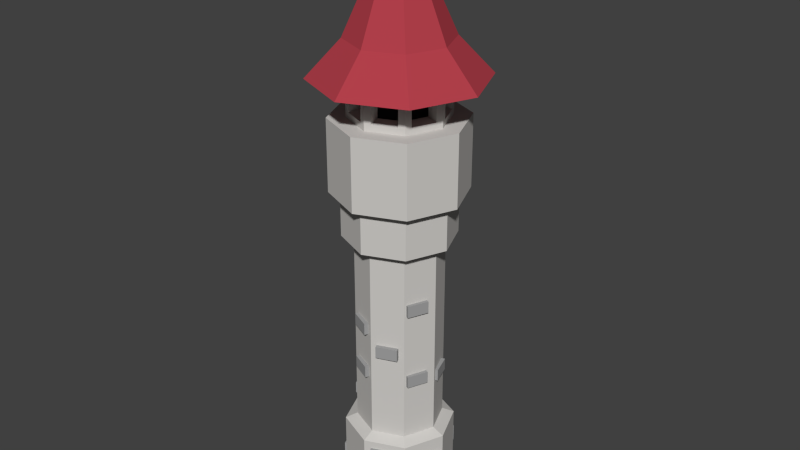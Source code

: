 # Source: PointyTower.blend  (saved by Blender 2.76.0; exported with 4.5.12 LTS)
import bpy
from mathutils import Matrix  # noqa: F401  (used for matrix-valued properties, if any)

bpy.ops.wm.read_factory_settings(use_empty=True)
scene = bpy.context.scene
scene.name = 'Scene'

# ---- collections
col_collection_1 = bpy.data.collections.new('Collection 1'); scene.collection.children.link(col_collection_1)

# ---- materials (node trees are filled in below, after node groups)
mat_lightrock_001 = bpy.data.materials.new('LightRock.001')
mat_lightrock_001.alpha_threshold = 0.0
mat_lightrock_001.roughness = 0.5
mat_celing_001 = bpy.data.materials.new('Celing.001')
mat_celing_001.alpha_threshold = 0.0
mat_celing_001.roughness = 0.5
mat_black_001 = bpy.data.materials.new('Black.001')
mat_black_001.alpha_threshold = 0.0
mat_black_001.roughness = 0.5
mat_darkrock_001 = bpy.data.materials.new('DarkRock.001')
mat_darkrock_001.alpha_threshold = 0.0
mat_darkrock_001.roughness = 0.5

# ---- material node trees
mat_lightrock_001.use_nodes = True; mat_lightrock_001.node_tree.nodes.clear()
_N = mat_lightrock_001.node_tree.nodes; _L = mat_lightrock_001.node_tree.links
n0 = _N.new('ShaderNodeOutputMaterial'); n0.name = 'Material Output'; n0.location = (300, 300)
n1 = _N.new('ShaderNodeBsdfDiffuse'); n1.name = 'Diffuse BSDF'; n1.location = (10, 300)
n1.inputs[0].default_value = (0.6152, 0.5978, 0.5723, 1.0)
_L.new(n1.outputs[0], n0.inputs[0])
n0.is_active_output = True
mat_celing_001.use_nodes = True; mat_celing_001.node_tree.nodes.clear()
_N = mat_celing_001.node_tree.nodes; _L = mat_celing_001.node_tree.links
n0 = _N.new('ShaderNodeOutputMaterial'); n0.name = 'Material Output'; n0.location = (300, 300)
n1 = _N.new('ShaderNodeBsdfDiffuse'); n1.name = 'Diffuse BSDF'; n1.location = (10, 300)
n1.inputs[0].default_value = (0.4452, 0.05127, 0.07036, 1.0)
_L.new(n1.outputs[0], n0.inputs[0])
n0.is_active_output = True
mat_black_001.use_nodes = True; mat_black_001.node_tree.nodes.clear()
_N = mat_black_001.node_tree.nodes; _L = mat_black_001.node_tree.links
n0 = _N.new('ShaderNodeOutputMaterial'); n0.name = 'Material Output'; n0.location = (300, 300)
n1 = _N.new('ShaderNodeBsdfDiffuse'); n1.name = 'Diffuse BSDF'; n1.location = (10, 300)
n1.inputs[0].default_value = (0.009018, 0.009018, 0.009018, 1.0)
_L.new(n1.outputs[0], n0.inputs[0])
n0.is_active_output = True
mat_darkrock_001.use_nodes = True; mat_darkrock_001.node_tree.nodes.clear()
_N = mat_darkrock_001.node_tree.nodes; _L = mat_darkrock_001.node_tree.links
n0 = _N.new('ShaderNodeOutputMaterial'); n0.name = 'Material Output'; n0.location = (300, 300)
n1 = _N.new('ShaderNodeBsdfDiffuse'); n1.name = 'Diffuse BSDF'; n1.location = (10, 300)
n1.inputs[0].default_value = (0.3506, 0.3506, 0.3506, 1.0)
_L.new(n1.outputs[0], n0.inputs[0])
n0.is_active_output = True

# ---- world
world_world = bpy.data.worlds.new('World'); scene.world = world_world
world_world.color = (0.05088, 0.05088, 0.05088)
world_world.use_sun_shadow = False
world_world.sun_shadow_jitter_overblur = 0.0
world_world.cycles.sampling_method = 'MANUAL'
world_world.cycles.sample_map_resolution = 256

# ---- meshes
me_cylinder = bpy.data.meshes.new('Cylinder')
me_cylinder.from_pydata([(0.3249, 0.3674, 0.377), (0.3249, 0.3674, 0.538), (0.06225, 0.4762, 0.538), (2.6e-09, 0.502, 0.7352), (0.355, 0.355, 0.7352), (0.355, 0.355, 0.01959), (0.06225, 0.4762, 0.377), (2.6e-09, 0.502, 0.01959), (0.502, -2.205e-08, 0.01959), (0.355, -0.355, 0.01959), (-4.129e-08, -0.502, 0.01959), (-0.355, -0.355, 0.01959), (-0.502, 5.881e-09, 0.01959), (-0.355, 0.355, 0.01959), (-0.3007, 0.3775, 0.2862), (-0.3007, 0.3775, 0.1251), (-0.355, 0.355, 0.7352), (-0.03764, 0.4864, 0.2862), (-0.03764, 0.4864, 0.1251), (-7.069e-10, 0.3929, 0.7823), (0.2778, 0.2778, 0.7823), (0.4859, 0.03897, 0.1651), (0.3771, 0.3016, 0.3261), (0.3771, 0.3016, 0.1651), (0.4859, 0.03897, 0.3261), (0.502, -2.205e-08, 0.7352), (0.3595, -0.3441, 0.294), (0.4028, -0.2395, 0.4412), (0.4028, -0.2395, 0.574), (0.4932, -0.02117, 0.574), (0.4932, -0.02117, 0.4412), (0.355, -0.355, 0.7352), (0.3595, -0.3441, 0.133), (0.4691, -0.07957, 0.294), (0.4691, -0.07957, 0.133), (0.05834, -0.4779, 0.5035), (-4.129e-08, -0.502, 0.7352), (0.3229, -0.3683, 0.6646), (0.3229, -0.3683, 0.5035), (0.05834, -0.4779, 0.6646), (-0.03778, -0.4864, 0.2927), (-0.03778, -0.4864, 0.1317), (-0.3012, -0.3773, 0.1317), (-0.355, -0.355, 0.7352), (-0.3012, -0.3773, 0.2927), (-0.37, -0.3187, 0.4052), (-0.37, -0.3187, 0.2441), (-0.502, 5.881e-09, 0.7352), (-0.4801, -0.0529, 0.4052), (-0.4801, -0.0529, 0.2441), (-0.3749, 0.3069, 0.4503), (-0.4846, 0.04194, 0.4503), (-0.4846, 0.04194, 0.2892), (-0.3749, 0.3069, 0.2892), (-0.2778, 0.2778, 0.7823), (0.3929, -1.647e-08, 0.7823), (0.06646, 0.3654, 1.503), (-7.069e-10, 0.3929, 2.63), (0.2778, 0.2778, 2.63), (0.2467, 0.2907, 2.327), (0.06571, 0.3657, 2.327), (0.06571, 0.3657, 2.217), (0.06646, 0.3654, 1.613), (0.2475, 0.2904, 1.503), (0.2475, 0.2904, 1.613), (0.2467, 0.2907, 2.217), (0.2778, -0.2778, 0.7823), (-3.506e-08, -0.3929, 0.7823), (-0.2778, -0.2778, 0.7823), (-0.3929, 5.392e-09, 0.7823), (-0.2142, 0.3042, 1.137), (-0.2142, 0.3042, 1.027), (-0.2778, 0.2778, 2.63), (-0.03281, 0.3793, 1.027), (-0.03281, 0.3793, 1.137), (0.3807, 0.02937, 1.273), (0.3057, 0.2106, 1.383), (0.3057, 0.2106, 1.273), (0.3807, 0.02937, 1.383), (0.3929, -1.647e-08, 2.63), (4.084e-09, 0.5007, 2.63), (0.3541, 0.3541, 2.63), (0.3611, -0.07689, 1.428), (0.3611, -0.07689, 1.318), (0.2861, -0.2578, 1.318), (0.3607, -0.07776, 2.142), (0.3607, -0.07776, 2.032), (0.2858, -0.2586, 2.032), (0.2861, -0.2578, 1.428), (0.2858, -0.2586, 2.142), (0.2778, -0.2778, 2.63), (0.04903, -0.3726, 1.707), (-3.506e-08, -0.3929, 2.63), (0.23, -0.2977, 1.597), (0.04903, -0.3726, 1.597), (0.23, -0.2977, 1.707), (-0.04101, -0.3759, 1.784), (-0.2221, -0.3009, 1.784), (-0.2213, -0.3012, 1.453), (-0.04026, -0.3762, 1.453), (-0.04026, -0.3762, 1.343), (-0.2213, -0.3012, 1.343), (-0.04101, -0.3759, 1.894), (-0.2221, -0.3009, 1.894), (-0.2778, -0.2778, 2.63), (-0.2947, -0.2372, 1.082), (-0.3929, 5.392e-09, 2.63), (-0.3697, -0.056, 0.9722), (-0.3697, -0.056, 1.082), (-0.2947, -0.2372, 0.9722), (-0.3789, 0.03382, 1.274), (-0.3791, 0.03331, 1.877), (-0.3043, 0.214, 1.877), (-0.3043, 0.214, 1.987), (-0.3041, 0.2145, 1.164), (-0.3041, 0.2145, 1.274), (-0.3789, 0.03382, 1.164), (-0.3791, 0.03331, 1.987), (-0.3541, 0.3541, 2.63), (0.5007, -2.198e-08, 2.63), (4.084e-09, 0.5007, 3.042), (0.3541, 0.3541, 3.042), (0.3541, -0.3541, 2.63), (-3.969e-08, -0.5007, 2.63), (-0.3541, -0.3541, 2.63), (-0.5007, 5.875e-09, 2.63), (-0.3541, 0.3541, 3.042), (0.5007, -2.198e-08, 3.042), (6.307e-09, 0.5987, 3.042), (0.4234, 0.4234, 3.042), (0.3541, -0.3541, 3.042), (-3.969e-08, -0.5007, 3.042), (-0.3541, -0.3541, 3.042), (-0.5007, 5.875e-09, 3.042), (-0.4234, 0.4234, 3.042), (0.5987, -2.771e-08, 3.042), (-5.071e-08, 0.5987, 3.701), (0.4234, 0.4234, 3.701), (0.4234, -0.4234, 3.042), (-4.604e-08, -0.5987, 3.042), (-0.4234, -0.4234, 3.042), (-0.5987, 5.602e-09, 3.042), (-0.4234, 0.4234, 3.701), (0.5987, -2.771e-08, 3.701), (-5.559e-08, 0.4395, 3.701), (0.3108, 0.3108, 3.701), (0.4234, -0.4234, 3.701), (-1.031e-07, -0.5987, 3.701), (-0.4234, -0.4234, 3.701), (-0.5987, 5.602e-09, 3.701), (-0.3108, 0.3108, 3.701), (0.4395, -1.841e-08, 3.701), (0.05221, 0.4179, 3.758), (0.2586, 0.3324, 3.758), (0.3108, -0.3108, 3.701), (-9.401e-08, -0.4395, 3.701), (-0.3108, -0.3108, 3.701), (-0.4395, 6.045e-09, 3.701), (-0.2586, 0.3324, 3.758), (-0.05221, 0.4179, 3.758), (0.3324, 0.2586, 3.758), (0.4179, 0.05221, 3.758), (0.3108, 0.3108, 4.036), (0.2586, 0.3324, 3.98), (-1.304e-07, 0.4395, 4.036), (0.05221, 0.4179, 3.98), (0.04033, 0.3228, 3.783), (0.1997, 0.2567, 3.783), (0.4179, -0.05221, 3.758), (0.3324, -0.2586, 3.758), (0.2586, -0.3324, 3.758), (0.05221, -0.4179, 3.758), (-0.05221, -0.4179, 3.758), (-0.2586, -0.3324, 3.758), (-0.3324, -0.2586, 3.758), (-0.4179, -0.05221, 3.758), (-0.4179, 0.05221, 3.758), (-0.3324, 0.2586, 3.758), (-0.05221, 0.4179, 3.98), (-0.3108, 0.3108, 4.036), (-0.2586, 0.3324, 3.98), (-0.1997, 0.2567, 3.783), (-0.04033, 0.3228, 3.783), (0.4395, -1.841e-08, 4.036), (0.4179, 0.05221, 3.98), (0.3324, 0.2586, 3.98), (0.2567, 0.1997, 3.783), (0.3228, 0.04033, 3.783), (0.1997, 0.2567, 3.955), (0.04033, 0.3228, 3.955), (0.3108, -0.3108, 4.036), (0.3324, -0.2586, 3.98), (0.4179, -0.05221, 3.98), (0.3228, -0.04033, 3.783), (0.2567, -0.1997, 3.783), (-1.689e-07, -0.4395, 4.036), (0.05221, -0.4179, 3.98), (0.2586, -0.3324, 3.98), (0.1997, -0.2567, 3.783), (0.04033, -0.3228, 3.783), (-0.3108, -0.3108, 4.036), (-0.2586, -0.3324, 3.98), (-0.05221, -0.4179, 3.98), (-0.04033, -0.3228, 3.783), (-0.1997, -0.2567, 3.783), (-0.4395, 6.045e-09, 4.036), (-0.4179, -0.05221, 3.98), (-0.3324, -0.2586, 3.98), (-0.2567, -0.1997, 3.783), (-0.3228, -0.04033, 3.783), (-0.3324, 0.2586, 3.98), (-0.4179, 0.05221, 3.98), (-0.3228, 0.04033, 3.783), (-0.2567, 0.1997, 3.783), (-0.04033, 0.3228, 3.955), (-0.1997, 0.2567, 3.955), (0.3228, 0.04033, 3.955), (0.2567, 0.1997, 3.955), (-1.211e-07, 0.765, 4.036), (0.5409, 0.5409, 4.036), (0.2567, -0.1997, 3.955), (0.3228, -0.04033, 3.955), (0.04033, -0.3228, 3.955), (0.1997, -0.2567, 3.955), (-0.1997, -0.2567, 3.955), (-0.04033, -0.3228, 3.955), (-0.3228, -0.04033, 3.955), (-0.2567, -0.1997, 3.955), (-0.2567, 0.1997, 3.955), (-0.3228, 0.04033, 3.955), (-0.5409, 0.5409, 4.036), (0.765, -3.659e-08, 4.036), (-2.568e-07, 0.4611, 4.361), (0.326, 0.326, 4.361), (0.5409, -0.5409, 4.036), (-1.88e-07, -0.765, 4.036), (-0.5409, -0.5409, 4.036), (-0.765, 5.966e-09, 4.036), (-0.326, 0.326, 4.361), (0.4611, -1.664e-08, 4.361), (-1.253e-07, 0.0, 5.394), (0.326, -0.326, 4.361), (-2.972e-07, -0.4611, 4.361), (-0.326, -0.326, 4.361), (-0.4611, 9.012e-09, 4.361), (-0.406, 0.04168, 1.987), (-0.406, 0.04168, 1.877), (-0.3296, 0.2219, 1.987), (-0.3296, 0.2219, 1.877), (0.07524, 0.3861, 2.327), (0.07524, 0.3861, 2.217), (0.2527, 0.3034, 2.327), (0.2527, 0.3034, 2.217), (-0.0572, -0.4106, 1.894), (-0.0572, -0.4106, 1.784), (-0.2346, -0.3279, 1.894), (-0.2346, -0.3279, 1.784), (0.3882, -0.08944, 2.142), (0.3882, -0.08944, 2.032), (0.3117, -0.2696, 2.142), (0.3117, -0.2696, 2.032), (0.3894, -0.0889, 1.428), (0.3894, -0.0889, 1.318), (0.3129, -0.2691, 1.428), (0.3129, -0.2691, 1.318), (0.2442, -0.3347, 1.707), (0.2442, -0.3347, 1.597), (0.06141, -0.4048, 1.707), (0.06141, -0.4048, 1.597), (-0.3195, -0.2458, 1.082), (-0.3195, -0.2458, 0.9722), (-0.3832, -0.06066, 1.082), (-0.3832, -0.06066, 0.9722), (-0.05605, -0.4101, 1.453), (-0.05605, -0.4101, 1.343), (-0.2335, -0.3274, 1.453), (-0.2335, -0.3274, 1.343), (0.07639, 0.3867, 1.613), (0.07639, 0.3867, 1.503), (0.2538, 0.3039, 1.613), (0.2538, 0.3039, 1.503), (0.3398, 0.2223, 1.383), (0.3398, 0.2223, 1.273), (0.4036, 0.03722, 1.383), (0.4036, 0.03722, 1.273), (-0.2238, 0.339, 1.137), (-0.2238, 0.339, 1.027), (-0.04107, 0.4091, 1.137), (-0.04107, 0.4091, 1.027), (-0.4063, 0.04221, 1.274), (-0.4063, 0.04221, 1.164), (-0.3298, 0.2224, 1.274), (-0.3298, 0.2224, 1.164), (0.5251, -0.03729, 0.574), (0.5251, -0.03729, 0.4412), (0.4328, -0.2547, 0.574), (0.4328, -0.2547, 0.4412), (-0.5223, 0.06395, 0.4503), (-0.5223, 0.06395, 0.2892), (-0.4104, 0.3277, 0.4503), (-0.4104, 0.3277, 0.2892), (-0.3141, 0.4067, 0.2862), (-0.3141, 0.4067, 0.1251), (-0.0536, 0.5174, 0.2862), (-0.0536, 0.5174, 0.1251), (0.3947, 0.3071, 0.3261), (0.3947, 0.3071, 0.1651), (0.4988, 0.04429, 0.3261), (0.4988, 0.04429, 0.1651), (0.07265, 0.5028, 0.538), (0.07265, 0.5028, 0.377), (0.3323, 0.3928, 0.538), (0.3323, 0.3928, 0.377), (-0.04964, -0.5244, 0.2927), (-0.04964, -0.5244, 0.1317), (-0.3093, -0.4033, 0.2927), (-0.3093, -0.4033, 0.1317), (-0.3974, -0.3324, 0.4052), (-0.3974, -0.3324, 0.2441), (-0.5046, -0.0615, 0.4052), (-0.5046, -0.0615, 0.2441), (0.3319, -0.3898, 0.6646), (0.3319, -0.3898, 0.5035), (0.06447, -0.4924, 0.6646), (0.06447, -0.4924, 0.5035), (0.5058, -0.0912, 0.294), (0.5058, -0.0912, 0.133), (0.3938, -0.3549, 0.294), (0.3938, -0.3549, 0.133)], [], [(0, 1, 2, 3, 4, 5), (6, 0, 5, 7, 3, 2), (7, 5, 8, 9, 10, 11, 12, 13), (14, 15, 13, 16, 3, 17), (15, 18, 17, 3, 7, 13), (4, 3, 19, 20), (21, 8, 5, 4, 22, 23), (24, 22, 4, 25, 8, 21), (26, 27, 28, 29, 30, 25, 31, 9, 32), (26, 33, 34, 32, 9, 8, 25, 30, 27), (35, 36, 10, 9, 37, 38), (39, 37, 9, 31, 36, 35), (40, 41, 42, 11, 10, 36), (40, 36, 43, 11, 42, 44), (45, 46, 11, 43, 47, 48), (46, 49, 48, 47, 12, 11), (50, 51, 52, 12, 47, 16), (50, 16, 13, 12, 52, 53), (3, 16, 54, 19), (25, 4, 20, 55), (56, 19, 57, 58, 59, 60, 61, 62), (56, 63, 64, 62, 61, 65, 59, 58, 20, 19), (31, 25, 55, 66), (36, 31, 66, 67), (43, 36, 67, 68), (47, 43, 68, 69), (16, 47, 69, 54), (70, 71, 54, 72, 57, 73, 74), (71, 73, 57, 19, 54), (75, 55, 20, 58, 76, 77), (78, 76, 58, 79, 55, 75), (58, 57, 80, 81), (82, 83, 84, 66, 55, 79, 85, 86, 87, 88), (89, 85, 79, 90, 66, 84, 88, 87), (91, 92, 67, 66, 93, 94), (91, 95, 93, 66, 90, 92), (96, 97, 98, 99, 100, 101, 68, 67, 92, 102), (97, 103, 102, 92, 104, 68, 101, 98), (105, 68, 104, 106, 69, 107, 108), (105, 109, 107, 69, 68), (110, 111, 112, 113, 72, 54, 114, 115), (110, 116, 114, 54, 69, 106, 72, 113, 117, 111), (57, 72, 118, 80), (79, 58, 81, 119), (81, 80, 120, 121), (90, 79, 119, 122), (92, 90, 122, 123), (104, 92, 123, 124), (106, 104, 124, 125), (72, 106, 125, 118), (80, 118, 126, 120), (119, 81, 121, 127), (121, 120, 128, 129), (122, 119, 127, 130), (123, 122, 130, 131), (124, 123, 131, 132), (125, 124, 132, 133), (118, 125, 133, 126), (120, 126, 134, 128), (127, 121, 129, 135), (129, 128, 136, 137), (130, 127, 135, 138), (131, 130, 138, 139), (132, 131, 139, 140), (133, 132, 140, 141), (126, 133, 141, 134), (128, 134, 142, 136), (135, 129, 137, 143), (137, 136, 144, 145), (138, 135, 143, 146), (139, 138, 146, 147), (140, 139, 147, 148), (141, 140, 148, 149), (134, 141, 149, 142), (136, 142, 150, 144), (143, 137, 145, 151), (145, 144, 152, 153), (146, 143, 151, 154), (147, 146, 154, 155), (148, 147, 155, 156), (149, 148, 156, 157), (142, 149, 157, 150), (144, 150, 158, 159), (151, 145, 160, 161), (162, 145, 153, 163), (144, 164, 165, 152), (153, 152, 166, 167), (154, 151, 168, 169), (155, 154, 170, 171), (156, 155, 172, 173), (157, 156, 174, 175), (150, 157, 176, 177), (164, 144, 159, 178), (150, 179, 180, 158), (159, 158, 181, 182), (183, 151, 161, 184), (145, 162, 185, 160), (161, 160, 186, 187), (164, 162, 163, 165), (163, 153, 167, 188), (152, 165, 189, 166), (167, 166, 189, 188), (190, 154, 169, 191), (151, 183, 192, 168), (169, 168, 193, 194), (195, 155, 171, 196), (154, 190, 197, 170), (171, 170, 198, 199), (200, 156, 173, 201), (155, 195, 202, 172), (173, 172, 203, 204), (205, 157, 175, 206), (156, 200, 207, 174), (175, 174, 208, 209), (179, 150, 177, 210), (157, 205, 211, 176), (177, 176, 212, 213), (179, 164, 178, 180), (178, 159, 182, 214), (158, 180, 215, 181), (182, 181, 215, 214), (162, 183, 184, 185), (184, 161, 187, 216), (160, 185, 217, 186), (187, 186, 217, 216), (162, 164, 218, 219), (165, 163, 188, 189), (183, 190, 191, 192), (191, 169, 194, 220), (168, 192, 221, 193), (194, 193, 221, 220), (190, 195, 196, 197), (196, 171, 199, 222), (170, 197, 223, 198), (199, 198, 223, 222), (195, 200, 201, 202), (201, 173, 204, 224), (172, 202, 225, 203), (204, 203, 225, 224), (200, 205, 206, 207), (206, 175, 209, 226), (174, 207, 227, 208), (209, 208, 227, 226), (205, 179, 210, 211), (210, 177, 213, 228), (176, 211, 229, 212), (213, 212, 229, 228), (164, 179, 230, 218), (180, 178, 214, 215), (183, 162, 219, 231), (185, 184, 216, 217), (219, 218, 232, 233), (190, 183, 231, 234), (192, 191, 220, 221), (195, 190, 234, 235), (197, 196, 222, 223), (200, 195, 235, 236), (202, 201, 224, 225), (205, 200, 236, 237), (207, 206, 226, 227), (179, 205, 237, 230), (211, 210, 228, 229), (218, 230, 238, 232), (231, 219, 233, 239), (233, 232, 240), (234, 231, 239, 241), (235, 234, 241, 242), (236, 235, 242, 243), (237, 236, 243, 244), (230, 237, 244, 238), (232, 238, 240), (239, 233, 240), (241, 239, 240), (242, 241, 240), (243, 242, 240), (244, 243, 240), (238, 244, 240), (117, 245, 246, 111), (113, 247, 245, 117), (245, 247, 248, 246), (111, 246, 248, 112), (112, 248, 247, 113), (60, 249, 250, 61), (59, 251, 249, 60), (249, 251, 252, 250), (61, 250, 252, 65), (65, 252, 251, 59), (102, 253, 254, 96), (103, 255, 253, 102), (253, 255, 256, 254), (96, 254, 256, 97), (97, 256, 255, 103), (85, 257, 258, 86), (89, 259, 257, 85), (257, 259, 260, 258), (86, 258, 260, 87), (87, 260, 259, 89), (82, 261, 262, 83), (88, 263, 261, 82), (261, 263, 264, 262), (83, 262, 264, 84), (84, 264, 263, 88), (95, 265, 266, 93), (91, 267, 265, 95), (265, 267, 268, 266), (93, 266, 268, 94), (94, 268, 267, 91), (105, 269, 270, 109), (108, 271, 269, 105), (269, 271, 272, 270), (109, 270, 272, 107), (107, 272, 271, 108), (99, 273, 274, 100), (98, 275, 273, 99), (273, 275, 276, 274), (100, 274, 276, 101), (101, 276, 275, 98), (62, 277, 278, 56), (64, 279, 277, 62), (277, 279, 280, 278), (56, 278, 280, 63), (63, 280, 279, 64), (76, 281, 282, 77), (78, 283, 281, 76), (281, 283, 284, 282), (77, 282, 284, 75), (75, 284, 283, 78), (70, 285, 286, 71), (74, 287, 285, 70), (285, 287, 288, 286), (71, 286, 288, 73), (73, 288, 287, 74), (110, 289, 290, 116), (115, 291, 289, 110), (289, 291, 292, 290), (116, 290, 292, 114), (114, 292, 291, 115), (29, 293, 294, 30), (28, 295, 293, 29), (293, 295, 296, 294), (30, 294, 296, 27), (27, 296, 295, 28), (51, 297, 298, 52), (50, 299, 297, 51), (297, 299, 300, 298), (52, 298, 300, 53), (53, 300, 299, 50), (14, 301, 302, 15), (17, 303, 301, 14), (301, 303, 304, 302), (15, 302, 304, 18), (18, 304, 303, 17), (22, 305, 306, 23), (24, 307, 305, 22), (305, 307, 308, 306), (23, 306, 308, 21), (21, 308, 307, 24), (2, 309, 310, 6), (1, 311, 309, 2), (309, 311, 312, 310), (6, 310, 312, 0), (0, 312, 311, 1), (40, 313, 314, 41), (44, 315, 313, 40), (313, 315, 316, 314), (41, 314, 316, 42), (42, 316, 315, 44), (45, 317, 318, 46), (48, 319, 317, 45), (317, 319, 320, 318), (46, 318, 320, 49), (49, 320, 319, 48), (37, 321, 322, 38), (39, 323, 321, 37), (321, 323, 324, 322), (38, 322, 324, 35), (35, 324, 323, 39), (33, 325, 326, 34), (26, 327, 325, 33), (325, 327, 328, 326), (34, 326, 328, 32), (32, 328, 327, 26)])
me_cylinder.polygons.foreach_set('material_index', [0, 0, 0, 0, 0, 0, 0, 0, 0, 0, 0, 0, 0, 0, 0, 0, 0, 0, 0, 0, 0, 0, 0, 0, 0, 0, 0, 0, 0, 0, 0, 0, 0, 0, 0, 0, 0, 0, 0, 0, 0, 0, 0, 0, 0, 0, 0, 0, 0, 0, 0, 0, 0, 0, 0, 0, 0, 0, 0, 0, 0, 0, 0, 0, 0, 0, 0, 0, 0, 0, 0, 0, 0, 0, 0, 0, 0, 0, 0, 0, 0, 0, 0, 0, 0, 0, 0, 0, 0, 0, 0, 0, 0, 0, 0, 0, 0, 0, 0, 0, 0, 2, 0, 0, 0, 0, 0, 0, 0, 0, 0, 0, 0, 0, 0, 0, 0, 0, 0, 0, 2, 0, 0, 0, 2, 1, 0, 0, 0, 0, 2, 0, 0, 0, 2, 0, 0, 0, 2, 0, 0, 0, 2, 0, 0, 0, 2, 1, 0, 1, 0, 1, 1, 0, 1, 0, 1, 0, 1, 0, 1, 0, 1, 1, 1, 1, 1, 1, 1, 1, 1, 1, 1, 1, 1, 1, 1, 3, 3, 3, 3, 3, 3, 3, 3, 3, 3, 3, 3, 3, 3, 3, 3, 3, 3, 3, 3, 3, 3, 3, 3, 3, 3, 3, 3, 3, 3, 3, 3, 3, 3, 3, 3, 3, 3, 3, 3, 3, 3, 3, 3, 3, 3, 3, 3, 3, 3, 3, 3, 3, 3, 3, 3, 3, 3, 3, 3, 3, 3, 3, 3, 3, 3, 3, 3, 3, 3, 3, 3, 3, 3, 3, 3, 3, 3, 3, 3, 3, 3, 3, 3, 3, 3, 3, 3, 3, 3, 3, 3, 3, 3, 3, 3, 3, 3, 3, 3, 3, 3, 3, 3, 3])
me_cylinder.materials.append(mat_lightrock_001)
me_cylinder.materials.append(mat_celing_001)
me_cylinder.materials.append(mat_black_001)
me_cylinder.materials.append(mat_darkrock_001)
me_cylinder.use_remesh_preserve_volume = False
me_cylinder.use_remesh_preserve_attributes = False
me_cylinder.use_mirror_vertex_groups = False
me_cylinder.update()

# ---- objects
ob_pointytower = bpy.data.objects.new('PointyTower', me_cylinder)

# ---- transforms, parenting, visibility, modifiers, constraints
ob_pointytower.location = (0.0, 0.0, 0.0)
ob_pointytower.lineart.crease_threshold = 0.0
_vg = ob_pointytower.vertex_groups.new(name='Group')

# ---- collection membership
col_collection_1.objects.link(ob_pointytower)

# ---- scene / render settings (as saved in the file)
scene.frame_start = 1; scene.frame_end = 250; scene.frame_set(1)
scene.render.engine = 'CYCLES'
scene.render.resolution_percentage = 50
scene.render.dither_intensity = 0.0
scene.cycles.use_denoising = False
scene.cycles.samples = 10
scene.cycles.sampling_pattern = 'TABULATED_SOBOL'
scene.cycles.light_sampling_threshold = 0.0
scene.cycles.use_adaptive_sampling = False
scene.cycles.use_light_tree = False
scene.cycles.blur_glossy = 0.0
scene.cycles.pixel_filter_type = 'GAUSSIAN'
scene.cycles.sample_clamp_indirect = 0.0
scene.view_settings.view_transform = 'Standard'
bpy.context.view_layer.update()

# ---- added for rendering (the .blend has no active camera and no usable light): camera, sun
cam_auto = bpy.data.cameras.new('AutoCamera')
cam_auto.lens = 50.0
cam_auto.sensor_width = 36.0
cam_auto.clip_end = 1000.0
ob_auto_camera = bpy.data.objects.new('AutoCamera', cam_auto)
scene.collection.objects.link(ob_auto_camera)
ob_auto_camera.location = (5.36048, -6.43257, 6.99523)
ob_auto_camera.rotation_euler = (1.09748, -7.21219e-08, 0.694738)
scene.camera = ob_auto_camera
light_auto_sun = bpy.data.lights.new('AutoSun', 'SUN')
light_auto_sun.energy = 3.0
light_auto_sun.angle = 0.0523599
ob_auto_sun = bpy.data.objects.new('AutoSun', light_auto_sun)
scene.collection.objects.link(ob_auto_sun)
ob_auto_sun.rotation_euler = (0.872665, 0.174533, 0.523599)
bpy.context.view_layer.update()
